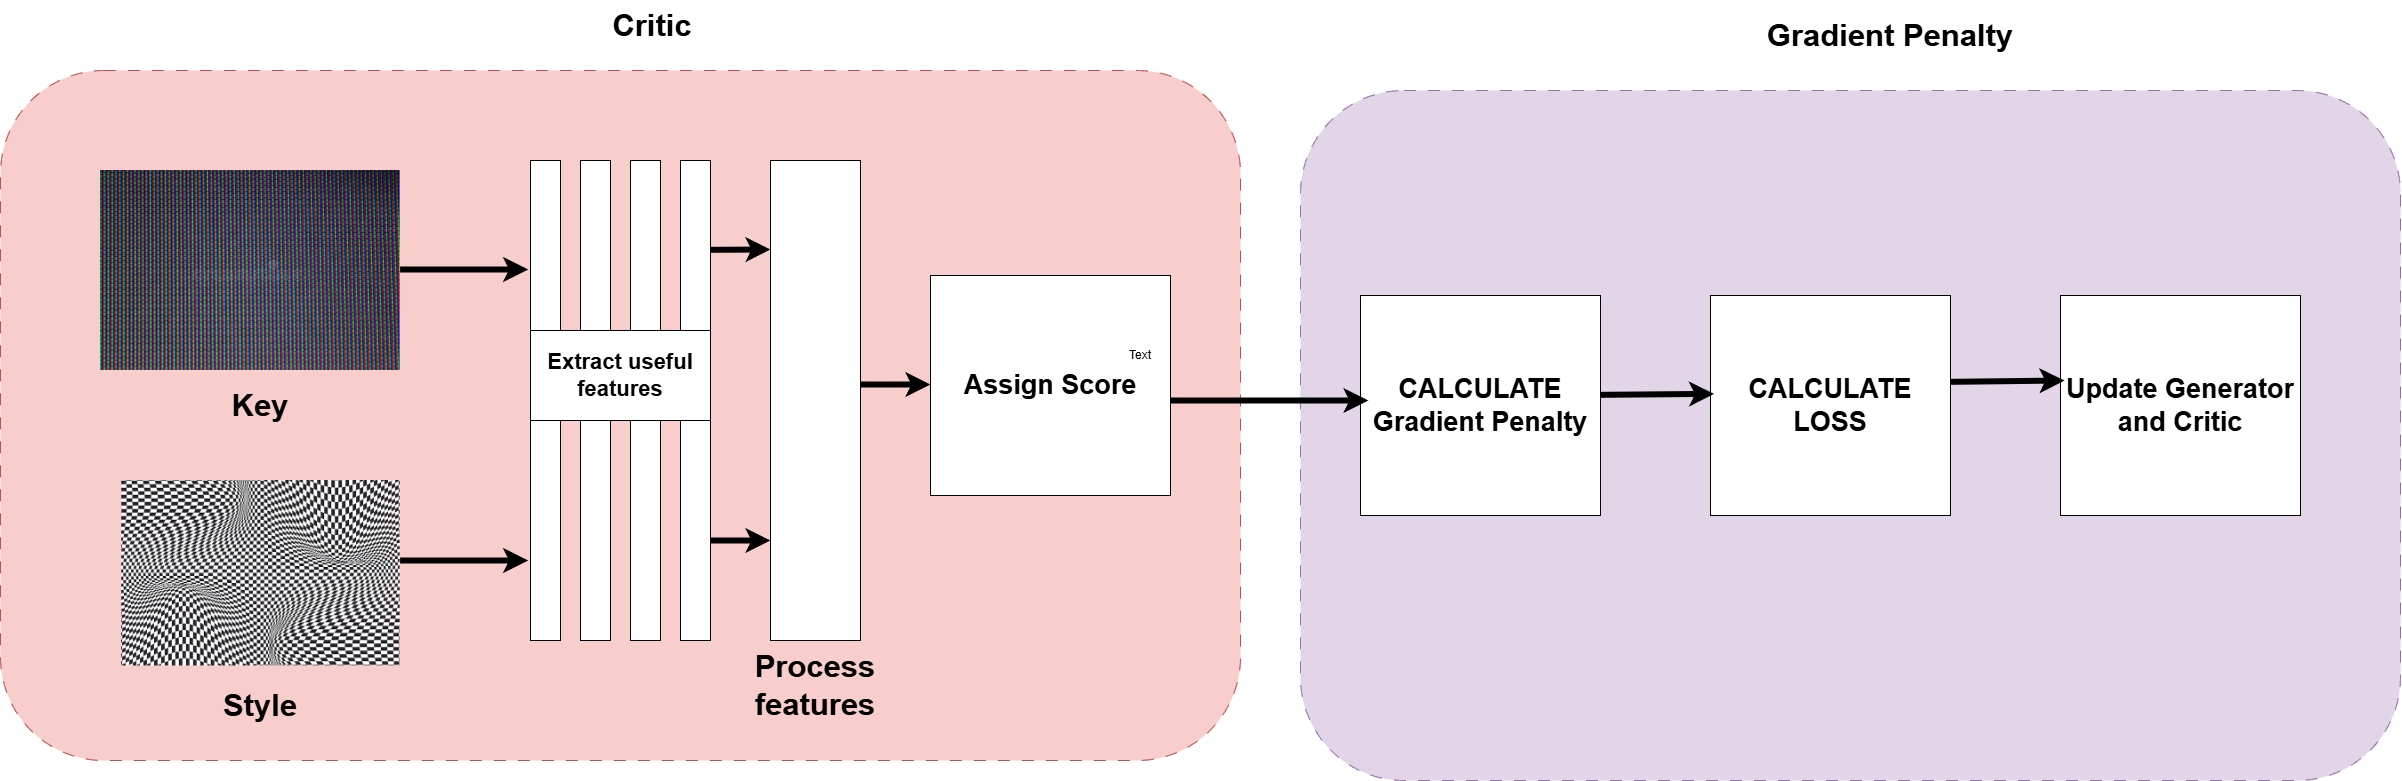

The diagram above was exported from draw.io. Its source (the exported page's mxGraphModel, read from the mxfile embedded in the PNG):
<mxGraphModel dx="4516" dy="2606" grid="1" gridSize="10" guides="1" tooltips="1" connect="1" arrows="1" fold="1" page="1" pageScale="1" pageWidth="850" pageHeight="1100" math="0" shadow="0">
  <root>
    <mxCell id="0" />
    <mxCell id="1" parent="0" />
    <mxCell id="F40Qs8F2fHnrsLXFNgE1-27" value="" style="rounded=1;whiteSpace=wrap;html=1;fillColor=#e1d5e7;strokeColor=#9673a6;dashed=1;dashPattern=12 12;" parent="1" vertex="1">
      <mxGeometry x="930" y="30" width="1100" height="690" as="geometry" />
    </mxCell>
    <mxCell id="F40Qs8F2fHnrsLXFNgE1-28" value="&lt;span style=&quot;font-size: 27px;&quot;&gt;&lt;b&gt;CALCULATE&lt;/b&gt;&lt;/span&gt;&lt;div&gt;&lt;span style=&quot;font-size: 27px;&quot;&gt;&lt;b&gt;Gradient Penalty&lt;/b&gt;&lt;/span&gt;&lt;/div&gt;" style="rounded=0;whiteSpace=wrap;html=1;" parent="1" vertex="1">
      <mxGeometry x="990" y="235" width="240" height="220" as="geometry" />
    </mxCell>
    <mxCell id="F40Qs8F2fHnrsLXFNgE1-29" value="&lt;span style=&quot;font-size: 27px;&quot;&gt;&lt;b&gt;CALCULATE&lt;/b&gt;&lt;/span&gt;&lt;div&gt;&lt;span style=&quot;font-size: 27px;&quot;&gt;&lt;b&gt;LOSS&lt;/b&gt;&lt;/span&gt;&lt;/div&gt;" style="rounded=0;whiteSpace=wrap;html=1;" parent="1" vertex="1">
      <mxGeometry x="1340" y="235" width="240" height="220" as="geometry" />
    </mxCell>
    <mxCell id="F40Qs8F2fHnrsLXFNgE1-30" value="&lt;span style=&quot;font-size: 27px;&quot;&gt;&lt;b&gt;Update Generator and Critic&lt;/b&gt;&lt;/span&gt;" style="rounded=0;whiteSpace=wrap;html=1;" parent="1" vertex="1">
      <mxGeometry x="1690" y="235" width="240" height="220" as="geometry" />
    </mxCell>
    <mxCell id="F40Qs8F2fHnrsLXFNgE1-34" value="" style="endArrow=classic;html=1;rounded=0;strokeWidth=6;entryX=0.015;entryY=0.447;entryDx=0;entryDy=0;entryPerimeter=0;" parent="1" target="F40Qs8F2fHnrsLXFNgE1-29" edge="1">
      <mxGeometry width="50" height="50" relative="1" as="geometry">
        <mxPoint x="1230" y="334.33" as="sourcePoint" />
        <mxPoint x="1428" y="334.33" as="targetPoint" />
      </mxGeometry>
    </mxCell>
    <mxCell id="F40Qs8F2fHnrsLXFNgE1-35" value="" style="endArrow=classic;html=1;rounded=0;strokeWidth=6;entryX=0.015;entryY=0.447;entryDx=0;entryDy=0;entryPerimeter=0;" parent="1" edge="1">
      <mxGeometry width="50" height="50" relative="1" as="geometry">
        <mxPoint x="1580" y="321.33" as="sourcePoint" />
        <mxPoint x="1694" y="320" as="targetPoint" />
      </mxGeometry>
    </mxCell>
    <mxCell id="X7f6caFZcMqzERRWvTrl-1" value="" style="group" parent="1" connectable="0" vertex="1">
      <mxGeometry x="160" y="100" width="710" height="600" as="geometry" />
    </mxCell>
    <mxCell id="F40Qs8F2fHnrsLXFNgE1-25" value="" style="rounded=1;whiteSpace=wrap;html=1;fillColor=#f8cecc;strokeColor=#b85450;dashed=1;dashPattern=12 12;" parent="X7f6caFZcMqzERRWvTrl-1" vertex="1">
      <mxGeometry x="-530" y="-90" width="1240" height="690" as="geometry" />
    </mxCell>
    <mxCell id="F40Qs8F2fHnrsLXFNgE1-3" value="" style="rounded=0;whiteSpace=wrap;html=1;" parent="X7f6caFZcMqzERRWvTrl-1" vertex="1">
      <mxGeometry width="30" height="480" as="geometry" />
    </mxCell>
    <mxCell id="F40Qs8F2fHnrsLXFNgE1-8" value="" style="rounded=0;whiteSpace=wrap;html=1;" parent="X7f6caFZcMqzERRWvTrl-1" vertex="1">
      <mxGeometry x="50" width="30" height="480" as="geometry" />
    </mxCell>
    <mxCell id="F40Qs8F2fHnrsLXFNgE1-9" value="" style="rounded=0;whiteSpace=wrap;html=1;" parent="X7f6caFZcMqzERRWvTrl-1" vertex="1">
      <mxGeometry x="100" width="30" height="480" as="geometry" />
    </mxCell>
    <mxCell id="F40Qs8F2fHnrsLXFNgE1-10" value="" style="rounded=0;whiteSpace=wrap;html=1;" parent="X7f6caFZcMqzERRWvTrl-1" vertex="1">
      <mxGeometry x="150" width="30" height="480" as="geometry" />
    </mxCell>
    <mxCell id="F40Qs8F2fHnrsLXFNgE1-11" value="" style="rounded=0;whiteSpace=wrap;html=1;" parent="X7f6caFZcMqzERRWvTrl-1" vertex="1">
      <mxGeometry x="240" width="90" height="480" as="geometry" />
    </mxCell>
    <mxCell id="F40Qs8F2fHnrsLXFNgE1-15" value="&lt;span style=&quot;font-size: 27px;&quot;&gt;&lt;b&gt;Assign Score&lt;/b&gt;&lt;/span&gt;" style="rounded=0;whiteSpace=wrap;html=1;" parent="X7f6caFZcMqzERRWvTrl-1" vertex="1">
      <mxGeometry x="400" y="115" width="240" height="220" as="geometry" />
    </mxCell>
    <mxCell id="F40Qs8F2fHnrsLXFNgE1-20" value="&lt;b&gt;&lt;font style=&quot;font-size: 22px;&quot;&gt;Extract useful features&lt;/font&gt;&lt;/b&gt;" style="rounded=0;whiteSpace=wrap;html=1;" parent="X7f6caFZcMqzERRWvTrl-1" vertex="1">
      <mxGeometry y="170" width="180" height="90" as="geometry" />
    </mxCell>
    <mxCell id="F40Qs8F2fHnrsLXFNgE1-21" value="" style="endArrow=classic;html=1;rounded=0;strokeWidth=6;" parent="X7f6caFZcMqzERRWvTrl-1" edge="1">
      <mxGeometry width="50" height="50" relative="1" as="geometry">
        <mxPoint x="180" y="89.33000000000001" as="sourcePoint" />
        <mxPoint x="240" y="89" as="targetPoint" />
      </mxGeometry>
    </mxCell>
    <mxCell id="F40Qs8F2fHnrsLXFNgE1-22" value="" style="endArrow=classic;html=1;rounded=0;strokeWidth=6;" parent="X7f6caFZcMqzERRWvTrl-1" edge="1">
      <mxGeometry width="50" height="50" relative="1" as="geometry">
        <mxPoint x="180" y="380" as="sourcePoint" />
        <mxPoint x="240" y="380" as="targetPoint" />
      </mxGeometry>
    </mxCell>
    <mxCell id="F40Qs8F2fHnrsLXFNgE1-23" value="" style="endArrow=classic;html=1;rounded=0;strokeWidth=6;" parent="X7f6caFZcMqzERRWvTrl-1" edge="1">
      <mxGeometry width="50" height="50" relative="1" as="geometry">
        <mxPoint x="330" y="224" as="sourcePoint" />
        <mxPoint x="400" y="224" as="targetPoint" />
      </mxGeometry>
    </mxCell>
    <mxCell id="F40Qs8F2fHnrsLXFNgE1-24" value="&lt;span style=&quot;font-size: 31px;&quot;&gt;&lt;b&gt;Process features&lt;/b&gt;&lt;/span&gt;" style="text;html=1;align=center;verticalAlign=middle;whiteSpace=wrap;rounded=0;" parent="X7f6caFZcMqzERRWvTrl-1" vertex="1">
      <mxGeometry x="222.81000000000006" y="500" width="124.37" height="50" as="geometry" />
    </mxCell>
    <mxCell id="F40Qs8F2fHnrsLXFNgE1-1" value="" style="shape=image;verticalLabelPosition=bottom;labelBackgroundColor=default;verticalAlign=top;aspect=fixed;imageAspect=0;image=https://thumbs.dreamstime.com/b/pixel-tv-2975742.jpg;" parent="1" vertex="1">
      <mxGeometry x="-270" y="110" width="299.63" height="200" as="geometry" />
    </mxCell>
    <mxCell id="F40Qs8F2fHnrsLXFNgE1-2" value="" style="shape=image;verticalLabelPosition=bottom;labelBackgroundColor=default;verticalAlign=top;aspect=fixed;imageAspect=0;image=https://img.freepik.com/free-vector/flat-style-distorted-checkered-background_23-2148964237.jpg;" parent="1" vertex="1">
      <mxGeometry x="-248.78999999999996" y="420" width="278.42" height="185.47" as="geometry" />
    </mxCell>
    <mxCell id="F40Qs8F2fHnrsLXFNgE1-12" value="" style="endArrow=classic;html=1;rounded=0;strokeWidth=6;" parent="1" edge="1">
      <mxGeometry width="50" height="50" relative="1" as="geometry">
        <mxPoint x="29.629999999999995" y="209" as="sourcePoint" />
        <mxPoint x="157.62" y="209" as="targetPoint" />
      </mxGeometry>
    </mxCell>
    <mxCell id="F40Qs8F2fHnrsLXFNgE1-13" value="" style="endArrow=classic;html=1;rounded=0;strokeWidth=6;" parent="1" edge="1">
      <mxGeometry width="50" height="50" relative="1" as="geometry">
        <mxPoint x="29.629999999999995" y="500" as="sourcePoint" />
        <mxPoint x="157.62" y="500" as="targetPoint" />
      </mxGeometry>
    </mxCell>
    <mxCell id="F40Qs8F2fHnrsLXFNgE1-17" value="&lt;span style=&quot;font-size: 31px;&quot;&gt;&lt;b&gt;Key&lt;/b&gt;&lt;/span&gt;" style="text;html=1;align=center;verticalAlign=middle;whiteSpace=wrap;rounded=0;" parent="1" vertex="1">
      <mxGeometry x="-171.77" y="320" width="124.37" height="50" as="geometry" />
    </mxCell>
    <mxCell id="F40Qs8F2fHnrsLXFNgE1-18" value="&lt;span style=&quot;font-size: 31px;&quot;&gt;&lt;b&gt;Style&lt;/b&gt;&lt;/span&gt;" style="text;html=1;align=center;verticalAlign=middle;whiteSpace=wrap;rounded=0;" parent="1" vertex="1">
      <mxGeometry x="-171.77" y="620" width="124.37" height="50" as="geometry" />
    </mxCell>
    <mxCell id="F40Qs8F2fHnrsLXFNgE1-33" value="" style="endArrow=classic;html=1;rounded=0;strokeWidth=6;" parent="1" edge="1">
      <mxGeometry width="50" height="50" relative="1" as="geometry">
        <mxPoint x="800" y="340" as="sourcePoint" />
        <mxPoint x="998" y="340" as="targetPoint" />
      </mxGeometry>
    </mxCell>
    <mxCell id="jYYpckpAVGZlHOPh0vKQ-2" value="Text" style="text;html=1;align=center;verticalAlign=middle;whiteSpace=wrap;rounded=0;" parent="1" vertex="1">
      <mxGeometry x="740" y="280" width="60" height="30" as="geometry" />
    </mxCell>
    <mxCell id="jYYpckpAVGZlHOPh0vKQ-3" value="&lt;span style=&quot;font-size: 31px;&quot;&gt;&lt;b&gt;Critic&lt;/b&gt;&lt;/span&gt;" style="text;html=1;align=center;verticalAlign=middle;whiteSpace=wrap;rounded=0;" parent="1" vertex="1">
      <mxGeometry x="219.99999999999997" y="-60" width="124.37" height="50" as="geometry" />
    </mxCell>
    <mxCell id="jYYpckpAVGZlHOPh0vKQ-4" value="&lt;span style=&quot;font-size: 31px;&quot;&gt;&lt;b&gt;Gradient Penalty&lt;/b&gt;&lt;/span&gt;" style="text;html=1;align=center;verticalAlign=middle;whiteSpace=wrap;rounded=0;" parent="1" vertex="1">
      <mxGeometry x="1350" y="-50" width="340" height="50" as="geometry" />
    </mxCell>
  </root>
</mxGraphModel>